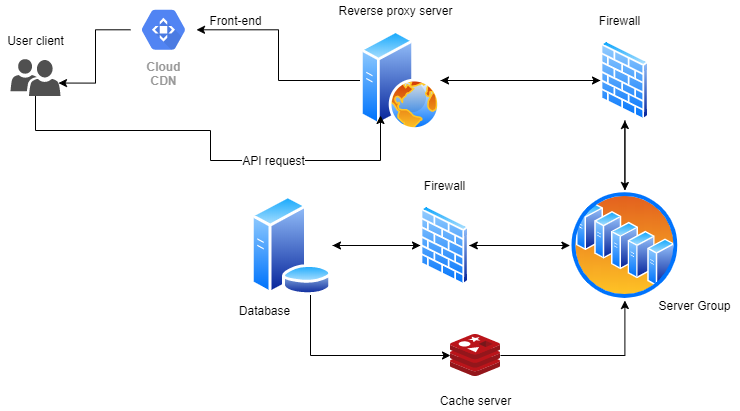

The diagram above was exported from draw.io. Its source (the exported page's mxGraphModel, read from the mxfile embedded in the PNG):
<mxGraphModel dx="782" dy="657" grid="1" gridSize="10" guides="1" tooltips="1" connect="1" arrows="1" fold="1" page="1" pageScale="1" pageWidth="1169" pageHeight="827" math="0" shadow="0">
  <root>
    <mxCell id="0" />
    <mxCell id="1" parent="0" />
    <mxCell id="XqfrPGBaAI8neE2S5j42-13" style="edgeStyle=orthogonalEdgeStyle;rounded=0;orthogonalLoop=1;jettySize=auto;html=1;" parent="1" source="XqfrPGBaAI8neE2S5j42-5" target="XqfrPGBaAI8neE2S5j42-6" edge="1">
      <mxGeometry relative="1" as="geometry" />
    </mxCell>
    <mxCell id="XqfrPGBaAI8neE2S5j42-17" style="edgeStyle=orthogonalEdgeStyle;rounded=0;orthogonalLoop=1;jettySize=auto;html=1;entryX=0;entryY=0.5;entryDx=0;entryDy=0;" parent="1" source="XqfrPGBaAI8neE2S5j42-5" target="XqfrPGBaAI8neE2S5j42-16" edge="1">
      <mxGeometry relative="1" as="geometry" />
    </mxCell>
    <mxCell id="XqfrPGBaAI8neE2S5j42-5" value="" style="aspect=fixed;perimeter=ellipsePerimeter;html=1;align=center;shadow=0;dashed=0;spacingTop=3;image;image=img/lib/active_directory/web_server.svg;" parent="1" vertex="1">
      <mxGeometry x="760" y="110" width="80" height="100" as="geometry" />
    </mxCell>
    <mxCell id="XqfrPGBaAI8neE2S5j42-15" style="edgeStyle=orthogonalEdgeStyle;rounded=0;orthogonalLoop=1;jettySize=auto;html=1;entryX=0.96;entryY=0.65;entryDx=0;entryDy=0;entryPerimeter=0;" parent="1" source="XqfrPGBaAI8neE2S5j42-6" target="XqfrPGBaAI8neE2S5j42-14" edge="1">
      <mxGeometry relative="1" as="geometry" />
    </mxCell>
    <mxCell id="XqfrPGBaAI8neE2S5j42-6" value="Cloud&#10;CDN" style="html=1;fillColor=#5184F3;strokeColor=none;verticalAlign=top;labelPosition=center;verticalLabelPosition=bottom;align=center;spacingTop=-6;fontSize=11;fontStyle=1;fontColor=#999999;shape=mxgraph.gcp2.hexIcon;prIcon=cloud_cdn" parent="1" vertex="1">
      <mxGeometry x="530" y="80" width="66" height="58.5" as="geometry" />
    </mxCell>
    <mxCell id="XqfrPGBaAI8neE2S5j42-23" style="edgeStyle=orthogonalEdgeStyle;rounded=0;orthogonalLoop=1;jettySize=auto;html=1;" parent="1" source="XqfrPGBaAI8neE2S5j42-7" target="XqfrPGBaAI8neE2S5j42-19" edge="1">
      <mxGeometry relative="1" as="geometry" />
    </mxCell>
    <mxCell id="XqfrPGBaAI8neE2S5j42-32" style="edgeStyle=orthogonalEdgeStyle;rounded=0;orthogonalLoop=1;jettySize=auto;html=1;" parent="1" source="XqfrPGBaAI8neE2S5j42-7" target="XqfrPGBaAI8neE2S5j42-31" edge="1">
      <mxGeometry relative="1" as="geometry">
        <mxPoint x="691" y="470" as="targetPoint" />
        <Array as="points">
          <mxPoint x="710" y="435" />
        </Array>
      </mxGeometry>
    </mxCell>
    <mxCell id="XqfrPGBaAI8neE2S5j42-7" value="" style="aspect=fixed;perimeter=ellipsePerimeter;html=1;align=center;shadow=0;dashed=0;spacingTop=3;image;image=img/lib/active_directory/database_server.svg;" parent="1" vertex="1">
      <mxGeometry x="650" y="275" width="82" height="100" as="geometry" />
    </mxCell>
    <mxCell id="XqfrPGBaAI8neE2S5j42-20" style="edgeStyle=orthogonalEdgeStyle;rounded=0;orthogonalLoop=1;jettySize=auto;html=1;exitX=0;exitY=0.5;exitDx=0;exitDy=0;" parent="1" source="XqfrPGBaAI8neE2S5j42-34" target="XqfrPGBaAI8neE2S5j42-19" edge="1">
      <mxGeometry relative="1" as="geometry">
        <mxPoint x="980" y="325" as="sourcePoint" />
      </mxGeometry>
    </mxCell>
    <mxCell id="XqfrPGBaAI8neE2S5j42-26" style="edgeStyle=orthogonalEdgeStyle;rounded=0;orthogonalLoop=1;jettySize=auto;html=1;exitX=0.5;exitY=0;exitDx=0;exitDy=0;entryX=0.5;entryY=1;entryDx=0;entryDy=0;" parent="1" source="XqfrPGBaAI8neE2S5j42-34" target="XqfrPGBaAI8neE2S5j42-16" edge="1">
      <mxGeometry relative="1" as="geometry">
        <mxPoint x="1024.285731982762" y="275.5523160632056" as="sourcePoint" />
      </mxGeometry>
    </mxCell>
    <mxCell id="XqfrPGBaAI8neE2S5j42-28" style="edgeStyle=orthogonalEdgeStyle;rounded=0;orthogonalLoop=1;jettySize=auto;html=1;" parent="1" source="XqfrPGBaAI8neE2S5j42-14" edge="1">
      <mxGeometry relative="1" as="geometry">
        <mxPoint x="780" y="195" as="targetPoint" />
        <Array as="points">
          <mxPoint x="435" y="210" />
          <mxPoint x="610" y="210" />
          <mxPoint x="610" y="240" />
          <mxPoint x="780" y="240" />
        </Array>
      </mxGeometry>
    </mxCell>
    <mxCell id="XqfrPGBaAI8neE2S5j42-30" value="API request" style="edgeLabel;html=1;align=center;verticalAlign=middle;resizable=0;points=[];" parent="XqfrPGBaAI8neE2S5j42-28" vertex="1" connectable="0">
      <mxGeometry x="0.3294" y="1" relative="1" as="geometry">
        <mxPoint as="offset" />
      </mxGeometry>
    </mxCell>
    <mxCell id="XqfrPGBaAI8neE2S5j42-14" value="" style="pointerEvents=1;shadow=0;dashed=0;html=1;strokeColor=none;labelPosition=center;verticalLabelPosition=bottom;verticalAlign=top;align=center;fillColor=#505050;shape=mxgraph.mscae.intune.user_group" parent="1" vertex="1">
      <mxGeometry x="410" y="138.5" width="50" height="37" as="geometry" />
    </mxCell>
    <mxCell id="XqfrPGBaAI8neE2S5j42-18" style="edgeStyle=orthogonalEdgeStyle;rounded=0;orthogonalLoop=1;jettySize=auto;html=1;entryX=0.5;entryY=0;entryDx=0;entryDy=0;" parent="1" source="XqfrPGBaAI8neE2S5j42-16" target="XqfrPGBaAI8neE2S5j42-34" edge="1">
      <mxGeometry relative="1" as="geometry">
        <mxPoint x="1024.285731982762" y="275.5523160632056" as="targetPoint" />
      </mxGeometry>
    </mxCell>
    <mxCell id="XqfrPGBaAI8neE2S5j42-27" style="edgeStyle=orthogonalEdgeStyle;rounded=0;orthogonalLoop=1;jettySize=auto;html=1;exitX=0;exitY=0.5;exitDx=0;exitDy=0;" parent="1" source="XqfrPGBaAI8neE2S5j42-16" target="XqfrPGBaAI8neE2S5j42-5" edge="1">
      <mxGeometry relative="1" as="geometry" />
    </mxCell>
    <mxCell id="XqfrPGBaAI8neE2S5j42-16" value="" style="aspect=fixed;perimeter=ellipsePerimeter;html=1;align=center;shadow=0;dashed=0;spacingTop=3;image;image=img/lib/active_directory/firewall.svg;" parent="1" vertex="1">
      <mxGeometry x="1000" y="120" width="48.8" height="80" as="geometry" />
    </mxCell>
    <mxCell id="XqfrPGBaAI8neE2S5j42-21" style="edgeStyle=orthogonalEdgeStyle;rounded=0;orthogonalLoop=1;jettySize=auto;html=1;" parent="1" source="XqfrPGBaAI8neE2S5j42-19" target="XqfrPGBaAI8neE2S5j42-7" edge="1">
      <mxGeometry relative="1" as="geometry" />
    </mxCell>
    <mxCell id="XqfrPGBaAI8neE2S5j42-24" style="edgeStyle=orthogonalEdgeStyle;rounded=0;orthogonalLoop=1;jettySize=auto;html=1;" parent="1" source="XqfrPGBaAI8neE2S5j42-19" target="XqfrPGBaAI8neE2S5j42-34" edge="1">
      <mxGeometry relative="1" as="geometry">
        <mxPoint x="980" y="325" as="targetPoint" />
      </mxGeometry>
    </mxCell>
    <mxCell id="XqfrPGBaAI8neE2S5j42-19" value="" style="aspect=fixed;perimeter=ellipsePerimeter;html=1;align=center;shadow=0;dashed=0;spacingTop=3;image;image=img/lib/active_directory/firewall.svg;" parent="1" vertex="1">
      <mxGeometry x="820" y="285" width="48.8" height="80" as="geometry" />
    </mxCell>
    <mxCell id="XqfrPGBaAI8neE2S5j42-29" value="Front-end" style="text;html=1;align=center;verticalAlign=middle;resizable=0;points=[];autosize=1;" parent="1" vertex="1">
      <mxGeometry x="600" y="90" width="70" height="20" as="geometry" />
    </mxCell>
    <mxCell id="XqfrPGBaAI8neE2S5j42-33" style="edgeStyle=orthogonalEdgeStyle;rounded=0;orthogonalLoop=1;jettySize=auto;html=1;entryX=0.5;entryY=1;entryDx=0;entryDy=0;" parent="1" source="XqfrPGBaAI8neE2S5j42-31" target="XqfrPGBaAI8neE2S5j42-34" edge="1">
      <mxGeometry relative="1" as="geometry">
        <mxPoint x="1024.285731982762" y="374.4476839367944" as="targetPoint" />
      </mxGeometry>
    </mxCell>
    <mxCell id="XqfrPGBaAI8neE2S5j42-31" value="" style="aspect=fixed;html=1;points=[];align=center;image;fontSize=12;image=img/lib/mscae/Cache_Redis_Product.svg;" parent="1" vertex="1">
      <mxGeometry x="850" y="414" width="50" height="42" as="geometry" />
    </mxCell>
    <mxCell id="XqfrPGBaAI8neE2S5j42-34" value="" style="aspect=fixed;perimeter=ellipsePerimeter;html=1;align=center;shadow=0;dashed=0;spacingTop=3;image;image=img/lib/active_directory/server_farm.svg;" parent="1" vertex="1">
      <mxGeometry x="969.4" y="270" width="110" height="110" as="geometry" />
    </mxCell>
    <mxCell id="XqfrPGBaAI8neE2S5j42-35" value="Server Group" style="text;html=1;align=center;verticalAlign=middle;resizable=0;points=[];autosize=1;" parent="1" vertex="1">
      <mxGeometry x="1048.8" y="375" width="90" height="20" as="geometry" />
    </mxCell>
    <mxCell id="cdqTHQc_YCaqXaBtDUvx-1" value="User client" style="text;html=1;align=center;verticalAlign=middle;resizable=0;points=[];autosize=1;" vertex="1" parent="1">
      <mxGeometry x="400" y="110" width="70" height="20" as="geometry" />
    </mxCell>
    <mxCell id="cdqTHQc_YCaqXaBtDUvx-2" value="Reverse proxy server" style="text;html=1;align=center;verticalAlign=middle;resizable=0;points=[];autosize=1;" vertex="1" parent="1">
      <mxGeometry x="730" y="80" width="130" height="20" as="geometry" />
    </mxCell>
    <mxCell id="cdqTHQc_YCaqXaBtDUvx-3" value="Firewall" style="text;html=1;align=center;verticalAlign=middle;resizable=0;points=[];autosize=1;" vertex="1" parent="1">
      <mxGeometry x="988.8" y="90" width="60" height="20" as="geometry" />
    </mxCell>
    <mxCell id="cdqTHQc_YCaqXaBtDUvx-4" value="Cache server" style="text;html=1;align=center;verticalAlign=middle;resizable=0;points=[];autosize=1;" vertex="1" parent="1">
      <mxGeometry x="830" y="470" width="90" height="20" as="geometry" />
    </mxCell>
    <mxCell id="cdqTHQc_YCaqXaBtDUvx-5" value="Database" style="text;html=1;align=center;verticalAlign=middle;resizable=0;points=[];autosize=1;" vertex="1" parent="1">
      <mxGeometry x="629" y="380" width="70" height="20" as="geometry" />
    </mxCell>
    <mxCell id="cdqTHQc_YCaqXaBtDUvx-6" value="Firewall" style="text;html=1;align=center;verticalAlign=middle;resizable=0;points=[];autosize=1;" vertex="1" parent="1">
      <mxGeometry x="814.4" y="255" width="60" height="20" as="geometry" />
    </mxCell>
  </root>
</mxGraphModel>